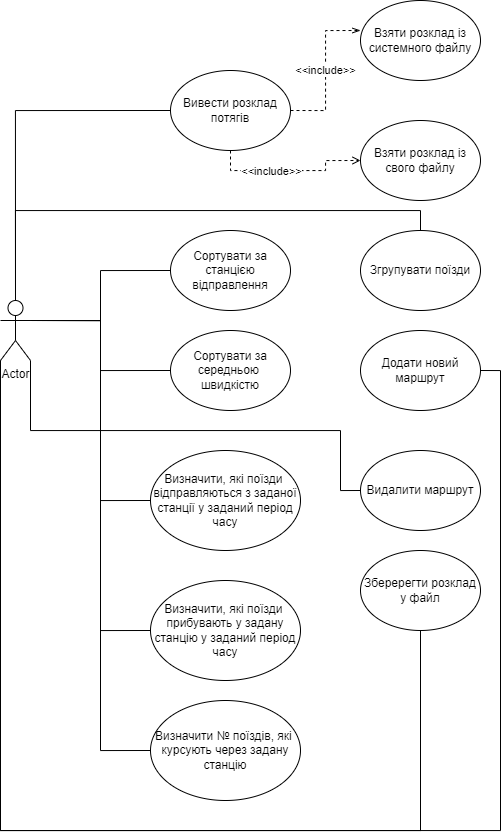

The diagram above was exported from draw.io. Its source (the exported page's mxGraphModel, read from the mxfile embedded in the PNG):
<mxGraphModel dx="1614" dy="925" grid="1" gridSize="10" guides="1" tooltips="1" connect="1" arrows="1" fold="1" page="1" pageScale="1" pageWidth="827" pageHeight="1169" math="0" shadow="0">
  <root>
    <mxCell id="0" />
    <mxCell id="1" parent="0" />
    <mxCell id="czkbjbAyjHGsx-T5HPh4-1" value="Actor" style="shape=umlActor;verticalLabelPosition=bottom;verticalAlign=top;html=1;outlineConnect=0;" vertex="1" parent="1">
      <mxGeometry x="80" y="390" width="30" height="60" as="geometry" />
    </mxCell>
    <mxCell id="czkbjbAyjHGsx-T5HPh4-4" value="Сортувати за станцією відправлення" style="ellipse;whiteSpace=wrap;html=1;" vertex="1" parent="1">
      <mxGeometry x="250" y="320" width="120" height="80" as="geometry" />
    </mxCell>
    <mxCell id="czkbjbAyjHGsx-T5HPh4-5" value="Сортувати за середньою&amp;nbsp; швидкістю" style="ellipse;whiteSpace=wrap;html=1;" vertex="1" parent="1">
      <mxGeometry x="250" y="420" width="120" height="80" as="geometry" />
    </mxCell>
    <mxCell id="czkbjbAyjHGsx-T5HPh4-6" value="Визначити, які поїзди&amp;nbsp; відправляються з заданої станції у заданий період часу" style="ellipse;whiteSpace=wrap;html=1;" vertex="1" parent="1">
      <mxGeometry x="230" y="540" width="150" height="100" as="geometry" />
    </mxCell>
    <mxCell id="czkbjbAyjHGsx-T5HPh4-7" value="Визначити, які поїзди&amp;nbsp; прибувають у задану станцію у заданий період часу" style="ellipse;whiteSpace=wrap;html=1;" vertex="1" parent="1">
      <mxGeometry x="230" y="670" width="150" height="100" as="geometry" />
    </mxCell>
    <mxCell id="czkbjbAyjHGsx-T5HPh4-8" value="Визначити № поїздів, які&amp;nbsp; курсують через задану станцію" style="ellipse;whiteSpace=wrap;html=1;" vertex="1" parent="1">
      <mxGeometry x="230" y="790" width="150" height="100" as="geometry" />
    </mxCell>
    <mxCell id="czkbjbAyjHGsx-T5HPh4-9" value="Згрупувати поїзди" style="ellipse;whiteSpace=wrap;html=1;" vertex="1" parent="1">
      <mxGeometry x="440" y="320" width="120" height="80" as="geometry" />
    </mxCell>
    <mxCell id="czkbjbAyjHGsx-T5HPh4-26" style="edgeStyle=orthogonalEdgeStyle;rounded=0;orthogonalLoop=1;jettySize=auto;html=1;exitX=1;exitY=0.5;exitDx=0;exitDy=0;entryX=0;entryY=1;entryDx=0;entryDy=0;entryPerimeter=0;endArrow=none;endFill=0;" edge="1" parent="1" source="czkbjbAyjHGsx-T5HPh4-10" target="czkbjbAyjHGsx-T5HPh4-1">
      <mxGeometry relative="1" as="geometry">
        <mxPoint x="600" y="980" as="targetPoint" />
        <Array as="points">
          <mxPoint x="580" y="460" />
          <mxPoint x="580" y="920" />
          <mxPoint x="80" y="920" />
        </Array>
      </mxGeometry>
    </mxCell>
    <mxCell id="czkbjbAyjHGsx-T5HPh4-10" value="Додати новий маршрут" style="ellipse;whiteSpace=wrap;html=1;" vertex="1" parent="1">
      <mxGeometry x="440" y="420" width="120" height="80" as="geometry" />
    </mxCell>
    <mxCell id="czkbjbAyjHGsx-T5HPh4-11" value="Видалити маршрут" style="ellipse;whiteSpace=wrap;html=1;" vertex="1" parent="1">
      <mxGeometry x="440" y="540" width="120" height="80" as="geometry" />
    </mxCell>
    <mxCell id="czkbjbAyjHGsx-T5HPh4-31" style="edgeStyle=orthogonalEdgeStyle;rounded=0;orthogonalLoop=1;jettySize=auto;html=1;exitX=0.5;exitY=1;exitDx=0;exitDy=0;entryX=0;entryY=0.5;entryDx=0;entryDy=0;dashed=1;endArrow=open;endFill=0;" edge="1" parent="1" source="czkbjbAyjHGsx-T5HPh4-12" target="czkbjbAyjHGsx-T5HPh4-14">
      <mxGeometry relative="1" as="geometry" />
    </mxCell>
    <mxCell id="czkbjbAyjHGsx-T5HPh4-12" value="Вивести розклад потягів" style="ellipse;whiteSpace=wrap;html=1;" vertex="1" parent="1">
      <mxGeometry x="250" y="160" width="120" height="80" as="geometry" />
    </mxCell>
    <mxCell id="czkbjbAyjHGsx-T5HPh4-13" value="Взяти розклад із системного файлу" style="ellipse;whiteSpace=wrap;html=1;" vertex="1" parent="1">
      <mxGeometry x="440" y="90" width="120" height="80" as="geometry" />
    </mxCell>
    <mxCell id="czkbjbAyjHGsx-T5HPh4-14" value="Взяти розклад із свого файлу" style="ellipse;whiteSpace=wrap;html=1;" vertex="1" parent="1">
      <mxGeometry x="440" y="210" width="120" height="80" as="geometry" />
    </mxCell>
    <mxCell id="czkbjbAyjHGsx-T5HPh4-15" value="Зберерегти розклад у файл" style="ellipse;whiteSpace=wrap;html=1;" vertex="1" parent="1">
      <mxGeometry x="440" y="640" width="120" height="80" as="geometry" />
    </mxCell>
    <mxCell id="czkbjbAyjHGsx-T5HPh4-16" style="edgeStyle=orthogonalEdgeStyle;rounded=0;orthogonalLoop=1;jettySize=auto;html=1;exitX=0;exitY=0.5;exitDx=0;exitDy=0;entryX=0.5;entryY=0;entryDx=0;entryDy=0;entryPerimeter=0;endArrow=none;endFill=0;" edge="1" parent="1" source="czkbjbAyjHGsx-T5HPh4-12" target="czkbjbAyjHGsx-T5HPh4-1">
      <mxGeometry relative="1" as="geometry" />
    </mxCell>
    <mxCell id="czkbjbAyjHGsx-T5HPh4-17" style="edgeStyle=orthogonalEdgeStyle;rounded=0;orthogonalLoop=1;jettySize=auto;html=1;exitX=0;exitY=0.5;exitDx=0;exitDy=0;entryX=1;entryY=0.3333333333333333;entryDx=0;entryDy=0;entryPerimeter=0;endArrow=none;endFill=0;" edge="1" parent="1" source="czkbjbAyjHGsx-T5HPh4-4" target="czkbjbAyjHGsx-T5HPh4-1">
      <mxGeometry relative="1" as="geometry" />
    </mxCell>
    <mxCell id="czkbjbAyjHGsx-T5HPh4-18" style="edgeStyle=orthogonalEdgeStyle;rounded=0;orthogonalLoop=1;jettySize=auto;html=1;exitX=0;exitY=0.5;exitDx=0;exitDy=0;entryX=1;entryY=0.3333333333333333;entryDx=0;entryDy=0;entryPerimeter=0;endArrow=none;endFill=0;" edge="1" parent="1" source="czkbjbAyjHGsx-T5HPh4-5" target="czkbjbAyjHGsx-T5HPh4-1">
      <mxGeometry relative="1" as="geometry" />
    </mxCell>
    <mxCell id="czkbjbAyjHGsx-T5HPh4-19" style="edgeStyle=orthogonalEdgeStyle;rounded=0;orthogonalLoop=1;jettySize=auto;html=1;exitX=0;exitY=0.5;exitDx=0;exitDy=0;entryX=1;entryY=0.3333333333333333;entryDx=0;entryDy=0;entryPerimeter=0;endArrow=none;endFill=0;" edge="1" parent="1" source="czkbjbAyjHGsx-T5HPh4-6" target="czkbjbAyjHGsx-T5HPh4-1">
      <mxGeometry relative="1" as="geometry">
        <Array as="points">
          <mxPoint x="180" y="590" />
          <mxPoint x="180" y="410" />
        </Array>
      </mxGeometry>
    </mxCell>
    <mxCell id="czkbjbAyjHGsx-T5HPh4-20" style="edgeStyle=orthogonalEdgeStyle;rounded=0;orthogonalLoop=1;jettySize=auto;html=1;exitX=0;exitY=0.5;exitDx=0;exitDy=0;entryX=1;entryY=0.3333333333333333;entryDx=0;entryDy=0;entryPerimeter=0;endArrow=none;endFill=0;" edge="1" parent="1" source="czkbjbAyjHGsx-T5HPh4-7" target="czkbjbAyjHGsx-T5HPh4-1">
      <mxGeometry relative="1" as="geometry">
        <Array as="points">
          <mxPoint x="180" y="720" />
          <mxPoint x="180" y="410" />
        </Array>
      </mxGeometry>
    </mxCell>
    <mxCell id="czkbjbAyjHGsx-T5HPh4-21" style="edgeStyle=orthogonalEdgeStyle;rounded=0;orthogonalLoop=1;jettySize=auto;html=1;exitX=0;exitY=0.5;exitDx=0;exitDy=0;entryX=1;entryY=0.3333333333333333;entryDx=0;entryDy=0;entryPerimeter=0;endArrow=none;endFill=0;" edge="1" parent="1" source="czkbjbAyjHGsx-T5HPh4-8" target="czkbjbAyjHGsx-T5HPh4-1">
      <mxGeometry relative="1" as="geometry">
        <Array as="points">
          <mxPoint x="180" y="840" />
          <mxPoint x="180" y="410" />
        </Array>
      </mxGeometry>
    </mxCell>
    <mxCell id="czkbjbAyjHGsx-T5HPh4-22" style="edgeStyle=orthogonalEdgeStyle;rounded=0;orthogonalLoop=1;jettySize=auto;html=1;exitX=0.5;exitY=0;exitDx=0;exitDy=0;entryX=0.5;entryY=0;entryDx=0;entryDy=0;entryPerimeter=0;endArrow=none;endFill=0;" edge="1" parent="1" source="czkbjbAyjHGsx-T5HPh4-9" target="czkbjbAyjHGsx-T5HPh4-1">
      <mxGeometry relative="1" as="geometry" />
    </mxCell>
    <mxCell id="czkbjbAyjHGsx-T5HPh4-23" style="edgeStyle=orthogonalEdgeStyle;rounded=0;orthogonalLoop=1;jettySize=auto;html=1;exitX=0.5;exitY=1;exitDx=0;exitDy=0;entryX=0;entryY=1;entryDx=0;entryDy=0;entryPerimeter=0;endArrow=none;endFill=0;" edge="1" parent="1" source="czkbjbAyjHGsx-T5HPh4-15" target="czkbjbAyjHGsx-T5HPh4-1">
      <mxGeometry relative="1" as="geometry">
        <Array as="points">
          <mxPoint x="500" y="920" />
          <mxPoint x="80" y="920" />
        </Array>
      </mxGeometry>
    </mxCell>
    <mxCell id="czkbjbAyjHGsx-T5HPh4-25" style="edgeStyle=orthogonalEdgeStyle;rounded=0;orthogonalLoop=1;jettySize=auto;html=1;exitX=0;exitY=0.5;exitDx=0;exitDy=0;entryX=1;entryY=1;entryDx=0;entryDy=0;entryPerimeter=0;endArrow=none;endFill=0;" edge="1" parent="1" source="czkbjbAyjHGsx-T5HPh4-11" target="czkbjbAyjHGsx-T5HPh4-1">
      <mxGeometry relative="1" as="geometry">
        <Array as="points">
          <mxPoint x="420" y="580" />
          <mxPoint x="420" y="520" />
          <mxPoint x="110" y="520" />
        </Array>
      </mxGeometry>
    </mxCell>
    <mxCell id="czkbjbAyjHGsx-T5HPh4-30" style="edgeStyle=orthogonalEdgeStyle;rounded=0;orthogonalLoop=1;jettySize=auto;html=1;exitX=1;exitY=0.5;exitDx=0;exitDy=0;entryX=0;entryY=0.375;entryDx=0;entryDy=0;entryPerimeter=0;dashed=1;endArrow=openThin;endFill=0;" edge="1" parent="1" source="czkbjbAyjHGsx-T5HPh4-12" target="czkbjbAyjHGsx-T5HPh4-13">
      <mxGeometry relative="1" as="geometry" />
    </mxCell>
    <mxCell id="czkbjbAyjHGsx-T5HPh4-32" value="&amp;lt;&amp;lt;include&amp;gt;&amp;gt;" style="edgeLabel;html=1;align=center;verticalAlign=middle;resizable=0;points=[];" vertex="1" connectable="0" parent="czkbjbAyjHGsx-T5HPh4-30">
      <mxGeometry y="1" relative="1" as="geometry">
        <mxPoint as="offset" />
      </mxGeometry>
    </mxCell>
    <mxCell id="czkbjbAyjHGsx-T5HPh4-33" value="&amp;lt;&amp;lt;include&amp;gt;&amp;gt;" style="edgeLabel;html=1;align=center;verticalAlign=middle;resizable=0;points=[];" vertex="1" connectable="0" parent="1">
      <mxGeometry x="350" y="260" as="geometry" />
    </mxCell>
  </root>
</mxGraphModel>